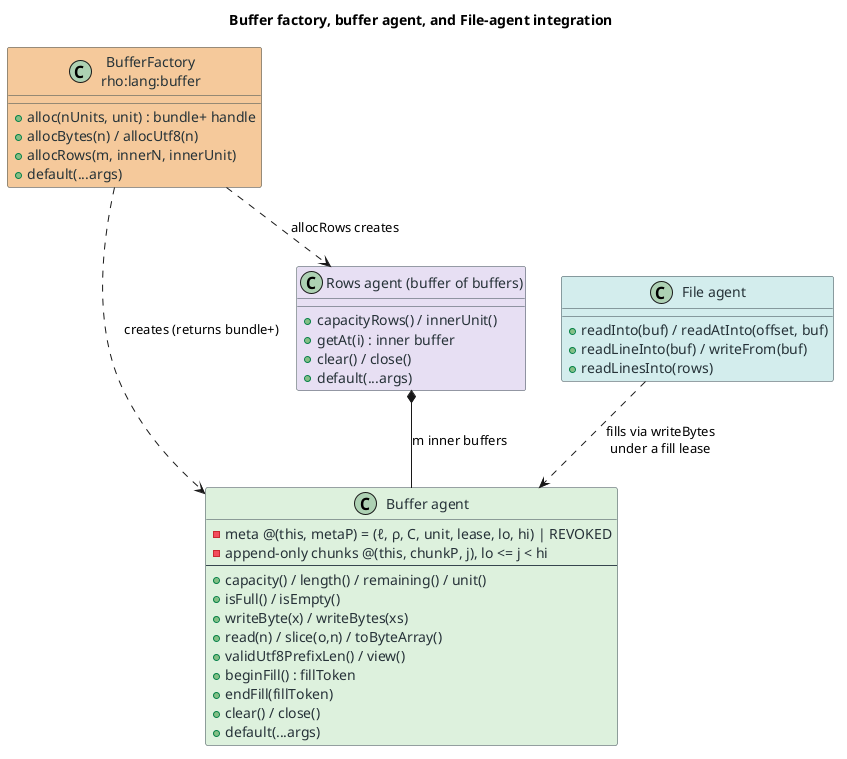

The diagram above was rendered by PlantUML. Its source (embedded in the PNG):
@startuml
title Buffer factory, buffer agent, and File-agent integration
skinparam backgroundColor #FFFFFF
skinparam shadowing false
skinparam ClassBorderColor #37474F
skinparam ClassBackgroundColor #DDF0DD
skinparam ClassAttributeFontColor #263238

class "BufferFactory\nrho:lang:buffer" as Factory #F4C99A {
  + alloc(nUnits, unit) : bundle+ handle
  + allocBytes(n) / allocUtf8(n)
  + allocRows(m, innerN, innerUnit)
  + default(...args)
}
class "Buffer agent" as Buffer {
  - meta @(this, metaP) = (ℓ, ρ, C, unit, lease, lo, hi) | REVOKED
  - append-only chunks @(this, chunkP, j), lo <= j < hi
  --
  + capacity() / length() / remaining() / unit()
  + isFull() / isEmpty()
  + writeByte(x) / writeBytes(xs)
  + read(n) / slice(o,n) / toByteArray()
  + validUtf8PrefixLen() / view()
  + beginFill() : fillToken
  + endFill(fillToken)
  + clear() / close()
  + default(...args)
}
class "Rows agent (buffer of buffers)" as Rows #E7DEF2 {
  + capacityRows() / innerUnit()
  + getAt(i) : inner buffer
  + clear() / close()
  + default(...args)
}
class "File agent" as File #D2ECEC {
  + readInto(buf) / readAtInto(offset, buf)
  + readLineInto(buf) / writeFrom(buf)
  + readLinesInto(rows)
}
Factory ..> Buffer : creates (returns bundle+)
Factory ..> Rows : allocRows creates
Rows *-- Buffer : m inner buffers
File ..> Buffer : fills via writeBytes\nunder a fill lease
@enduml